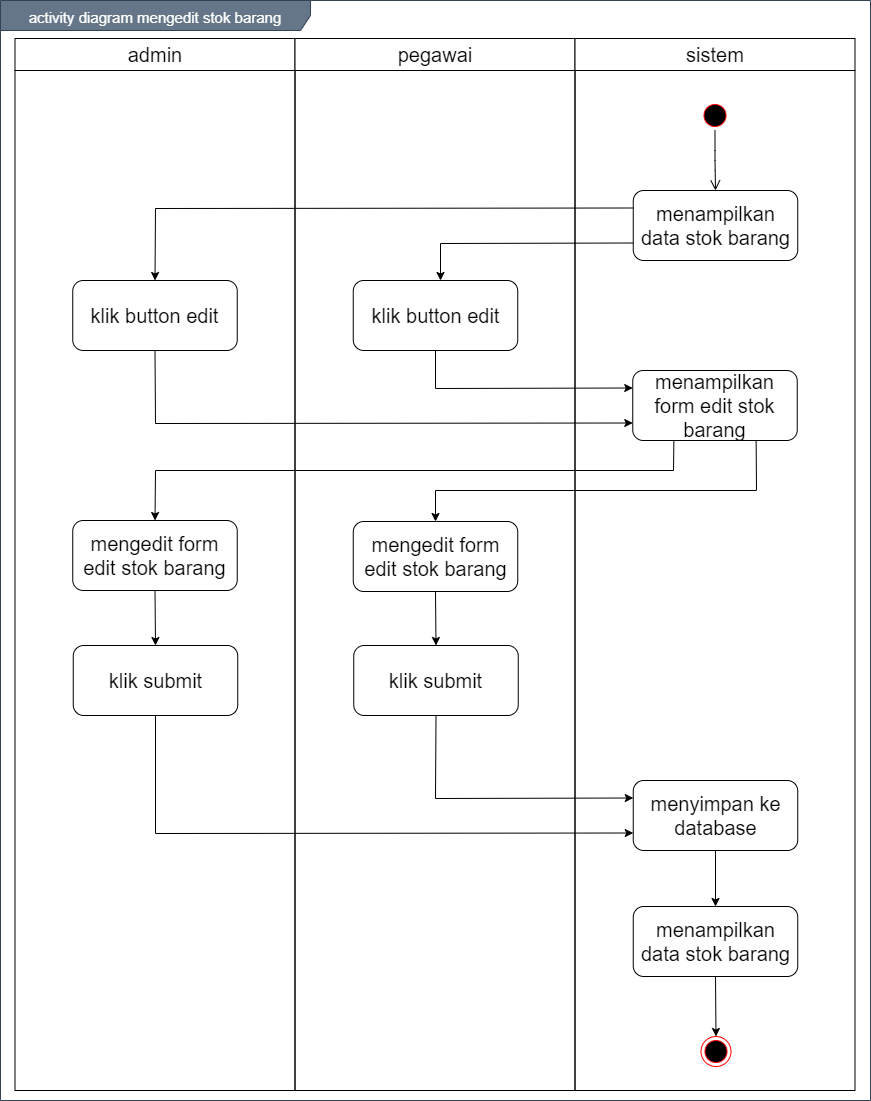

The diagram above was exported from draw.io. Its source (the exported page's mxGraphModel, read from the mxfile embedded in the PNG):
<mxGraphModel dx="1019" dy="555" grid="1" gridSize="10" guides="1" tooltips="1" connect="1" arrows="1" fold="1" page="1" pageScale="1" pageWidth="850" pageHeight="1100" math="0" shadow="0">
  <root>
    <mxCell id="0" />
    <mxCell id="1" parent="0" />
    <mxCell id="yGG7oYwnQoJYa6APRNO8-1" value="&lt;font style=&quot;font-size: 15px&quot;&gt;activity diagram mengedit stok barang&lt;/font&gt;" style="shape=umlFrame;whiteSpace=wrap;html=1;fontSize=20;align=center;width=310;height=30;fillColor=#647687;strokeColor=#314354;fontColor=#ffffff;" vertex="1" parent="1">
      <mxGeometry x="160" y="100" width="870" height="1100" as="geometry" />
    </mxCell>
    <mxCell id="yGG7oYwnQoJYa6APRNO8-2" value="admin" style="swimlane;whiteSpace=wrap;fontSize=20;fontStyle=0;startSize=32;" vertex="1" parent="1">
      <mxGeometry x="174.5" y="138" width="280" height="1052" as="geometry" />
    </mxCell>
    <mxCell id="yGG7oYwnQoJYa6APRNO8-3" value="klik button edit" style="rounded=1;whiteSpace=wrap;html=1;fontSize=20;align=center;" vertex="1" parent="yGG7oYwnQoJYa6APRNO8-2">
      <mxGeometry x="57.75" y="242" width="164.5" height="70" as="geometry" />
    </mxCell>
    <mxCell id="yGG7oYwnQoJYa6APRNO8-4" value="mengedit form edit stok barang" style="rounded=1;whiteSpace=wrap;html=1;fontSize=20;align=center;" vertex="1" parent="yGG7oYwnQoJYa6APRNO8-2">
      <mxGeometry x="57.75" y="482" width="164.5" height="70" as="geometry" />
    </mxCell>
    <mxCell id="yGG7oYwnQoJYa6APRNO8-5" value="pegawai" style="swimlane;whiteSpace=wrap;fontSize=20;fontStyle=0;startSize=32;" vertex="1" parent="1">
      <mxGeometry x="454.5" y="138" width="280" height="1052" as="geometry" />
    </mxCell>
    <mxCell id="yGG7oYwnQoJYa6APRNO8-6" value="klik submit" style="rounded=1;whiteSpace=wrap;html=1;fontSize=20;align=center;" vertex="1" parent="yGG7oYwnQoJYa6APRNO8-5">
      <mxGeometry x="58.75" y="607" width="164.5" height="70" as="geometry" />
    </mxCell>
    <mxCell id="yGG7oYwnQoJYa6APRNO8-7" value="sistem" style="swimlane;whiteSpace=wrap;fontSize=20;fontStyle=0;startSize=32;" vertex="1" parent="1">
      <mxGeometry x="734.5" y="138" width="280" height="1052" as="geometry" />
    </mxCell>
    <mxCell id="yGG7oYwnQoJYa6APRNO8-8" value="" style="ellipse;html=1;shape=endState;fillColor=#000000;strokeColor=#ff0000;fontSize=20;align=center;" vertex="1" parent="yGG7oYwnQoJYa6APRNO8-7">
      <mxGeometry x="126" y="998" width="30" height="30" as="geometry" />
    </mxCell>
    <mxCell id="yGG7oYwnQoJYa6APRNO8-9" value="" style="ellipse;html=1;shape=startState;fillColor=#000000;strokeColor=#ff0000;fontSize=20;align=center;" vertex="1" parent="yGG7oYwnQoJYa6APRNO8-7">
      <mxGeometry x="125" y="62" width="30" height="30" as="geometry" />
    </mxCell>
    <mxCell id="yGG7oYwnQoJYa6APRNO8-10" value="" style="edgeStyle=orthogonalEdgeStyle;html=1;verticalAlign=bottom;endArrow=open;endSize=8;fontSize=20;entryX=0.5;entryY=0;entryDx=0;entryDy=0;" edge="1" parent="yGG7oYwnQoJYa6APRNO8-7" source="yGG7oYwnQoJYa6APRNO8-9" target="yGG7oYwnQoJYa6APRNO8-11">
      <mxGeometry relative="1" as="geometry">
        <mxPoint x="140" y="152" as="targetPoint" />
      </mxGeometry>
    </mxCell>
    <mxCell id="yGG7oYwnQoJYa6APRNO8-11" value="menampilkan data stok barang" style="rounded=1;whiteSpace=wrap;html=1;fontSize=20;align=center;" vertex="1" parent="yGG7oYwnQoJYa6APRNO8-7">
      <mxGeometry x="58.25" y="152" width="164.5" height="70" as="geometry" />
    </mxCell>
    <mxCell id="yGG7oYwnQoJYa6APRNO8-12" value="menyimpan ke database" style="rounded=1;whiteSpace=wrap;html=1;fontSize=20;align=center;" vertex="1" parent="yGG7oYwnQoJYa6APRNO8-7">
      <mxGeometry x="58.25" y="742" width="164.5" height="70" as="geometry" />
    </mxCell>
    <mxCell id="yGG7oYwnQoJYa6APRNO8-13" value="klik button edit" style="rounded=1;whiteSpace=wrap;html=1;fontSize=20;align=center;" vertex="1" parent="1">
      <mxGeometry x="512.75" y="380" width="164.5" height="70" as="geometry" />
    </mxCell>
    <mxCell id="yGG7oYwnQoJYa6APRNO8-14" value="menampilkan data stok barang" style="rounded=1;whiteSpace=wrap;html=1;fontSize=20;align=center;" vertex="1" parent="1">
      <mxGeometry x="792.75" y="1006" width="164.5" height="70" as="geometry" />
    </mxCell>
    <mxCell id="yGG7oYwnQoJYa6APRNO8-15" value="" style="endArrow=classic;html=1;fontSize=20;strokeColor=#000000;entryX=0.5;entryY=0;entryDx=0;entryDy=0;exitX=0.5;exitY=1;exitDx=0;exitDy=0;" edge="1" parent="1" source="yGG7oYwnQoJYa6APRNO8-14" target="yGG7oYwnQoJYa6APRNO8-8">
      <mxGeometry width="50" height="50" relative="1" as="geometry">
        <mxPoint x="875" y="1596" as="sourcePoint" />
        <mxPoint x="895" y="1451.9999999999998" as="targetPoint" />
      </mxGeometry>
    </mxCell>
    <mxCell id="yGG7oYwnQoJYa6APRNO8-16" value="mengedit form edit stok barang" style="rounded=1;whiteSpace=wrap;html=1;fontSize=20;align=center;" vertex="1" parent="1">
      <mxGeometry x="512.75" y="621" width="164.5" height="70" as="geometry" />
    </mxCell>
    <mxCell id="yGG7oYwnQoJYa6APRNO8-17" value="" style="endArrow=classic;html=1;exitX=0;exitY=0.75;exitDx=0;exitDy=0;rounded=0;" edge="1" parent="1" source="yGG7oYwnQoJYa6APRNO8-11">
      <mxGeometry width="50" height="50" relative="1" as="geometry">
        <mxPoint x="600" y="580" as="sourcePoint" />
        <mxPoint x="600" y="380" as="targetPoint" />
        <Array as="points">
          <mxPoint x="600" y="343" />
        </Array>
      </mxGeometry>
    </mxCell>
    <mxCell id="yGG7oYwnQoJYa6APRNO8-18" value="" style="endArrow=classic;html=1;exitX=0;exitY=0.25;exitDx=0;exitDy=0;rounded=0;entryX=0.5;entryY=0;entryDx=0;entryDy=0;" edge="1" parent="1" source="yGG7oYwnQoJYa6APRNO8-11" target="yGG7oYwnQoJYa6APRNO8-3">
      <mxGeometry width="50" height="50" relative="1" as="geometry">
        <mxPoint x="802.75" y="352.5" as="sourcePoint" />
        <mxPoint x="610" y="390" as="targetPoint" />
        <Array as="points">
          <mxPoint x="315" y="308" />
        </Array>
      </mxGeometry>
    </mxCell>
    <mxCell id="yGG7oYwnQoJYa6APRNO8-19" value="menampilkan form edit stok barang" style="rounded=1;whiteSpace=wrap;html=1;fontSize=20;align=center;" vertex="1" parent="1">
      <mxGeometry x="792.25" y="470" width="164.5" height="70" as="geometry" />
    </mxCell>
    <mxCell id="yGG7oYwnQoJYa6APRNO8-20" value="klik submit" style="rounded=1;whiteSpace=wrap;html=1;fontSize=20;align=center;" vertex="1" parent="1">
      <mxGeometry x="232.75" y="745" width="164.5" height="70" as="geometry" />
    </mxCell>
    <mxCell id="yGG7oYwnQoJYa6APRNO8-21" value="" style="endArrow=classic;html=1;entryX=0;entryY=0.25;entryDx=0;entryDy=0;exitX=0.5;exitY=1;exitDx=0;exitDy=0;rounded=0;" edge="1" parent="1" source="yGG7oYwnQoJYa6APRNO8-13" target="yGG7oYwnQoJYa6APRNO8-19">
      <mxGeometry width="50" height="50" relative="1" as="geometry">
        <mxPoint x="540" y="460" as="sourcePoint" />
        <mxPoint x="590" y="410" as="targetPoint" />
        <Array as="points">
          <mxPoint x="595" y="488" />
        </Array>
      </mxGeometry>
    </mxCell>
    <mxCell id="yGG7oYwnQoJYa6APRNO8-22" value="" style="endArrow=classic;html=1;entryX=0;entryY=0.75;entryDx=0;entryDy=0;exitX=0.5;exitY=1;exitDx=0;exitDy=0;rounded=0;" edge="1" parent="1" source="yGG7oYwnQoJYa6APRNO8-3" target="yGG7oYwnQoJYa6APRNO8-19">
      <mxGeometry width="50" height="50" relative="1" as="geometry">
        <mxPoint x="540" y="460" as="sourcePoint" />
        <mxPoint x="590" y="410" as="targetPoint" />
        <Array as="points">
          <mxPoint x="315" y="523" />
        </Array>
      </mxGeometry>
    </mxCell>
    <mxCell id="yGG7oYwnQoJYa6APRNO8-23" value="" style="endArrow=classic;html=1;entryX=0.5;entryY=0;entryDx=0;entryDy=0;exitX=0.25;exitY=1;exitDx=0;exitDy=0;rounded=0;" edge="1" parent="1" source="yGG7oYwnQoJYa6APRNO8-19" target="yGG7oYwnQoJYa6APRNO8-4">
      <mxGeometry width="50" height="50" relative="1" as="geometry">
        <mxPoint x="620" y="680" as="sourcePoint" />
        <mxPoint x="670" y="630" as="targetPoint" />
        <Array as="points">
          <mxPoint x="833" y="570" />
          <mxPoint x="315" y="570" />
        </Array>
      </mxGeometry>
    </mxCell>
    <mxCell id="yGG7oYwnQoJYa6APRNO8-24" value="" style="endArrow=classic;html=1;exitX=0.75;exitY=1;exitDx=0;exitDy=0;entryX=0.5;entryY=0;entryDx=0;entryDy=0;rounded=0;" edge="1" parent="1" source="yGG7oYwnQoJYa6APRNO8-19" target="yGG7oYwnQoJYa6APRNO8-16">
      <mxGeometry width="50" height="50" relative="1" as="geometry">
        <mxPoint x="620" y="680" as="sourcePoint" />
        <mxPoint x="670" y="630" as="targetPoint" />
        <Array as="points">
          <mxPoint x="916" y="590" />
          <mxPoint x="595" y="590" />
        </Array>
      </mxGeometry>
    </mxCell>
    <mxCell id="yGG7oYwnQoJYa6APRNO8-25" value="" style="endArrow=classic;html=1;entryX=0.5;entryY=0;entryDx=0;entryDy=0;exitX=0.5;exitY=1;exitDx=0;exitDy=0;" edge="1" parent="1" source="yGG7oYwnQoJYa6APRNO8-16" target="yGG7oYwnQoJYa6APRNO8-6">
      <mxGeometry width="50" height="50" relative="1" as="geometry">
        <mxPoint x="530" y="710" as="sourcePoint" />
        <mxPoint x="580" y="660" as="targetPoint" />
      </mxGeometry>
    </mxCell>
    <mxCell id="yGG7oYwnQoJYa6APRNO8-26" value="" style="endArrow=classic;html=1;entryX=0.5;entryY=0;entryDx=0;entryDy=0;exitX=0.5;exitY=1;exitDx=0;exitDy=0;" edge="1" parent="1" source="yGG7oYwnQoJYa6APRNO8-4" target="yGG7oYwnQoJYa6APRNO8-20">
      <mxGeometry width="50" height="50" relative="1" as="geometry">
        <mxPoint x="605" y="701" as="sourcePoint" />
        <mxPoint x="605.5" y="755" as="targetPoint" />
      </mxGeometry>
    </mxCell>
    <mxCell id="yGG7oYwnQoJYa6APRNO8-27" value="" style="endArrow=classic;html=1;entryX=0;entryY=0.25;entryDx=0;entryDy=0;exitX=0.5;exitY=1;exitDx=0;exitDy=0;rounded=0;" edge="1" parent="1" source="yGG7oYwnQoJYa6APRNO8-6" target="yGG7oYwnQoJYa6APRNO8-12">
      <mxGeometry width="50" height="50" relative="1" as="geometry">
        <mxPoint x="324.5" y="700" as="sourcePoint" />
        <mxPoint x="325.0000000000002" y="755" as="targetPoint" />
        <Array as="points">
          <mxPoint x="595" y="898" />
        </Array>
      </mxGeometry>
    </mxCell>
    <mxCell id="yGG7oYwnQoJYa6APRNO8-28" value="" style="endArrow=classic;html=1;exitX=0.5;exitY=1;exitDx=0;exitDy=0;entryX=0;entryY=0.75;entryDx=0;entryDy=0;rounded=0;" edge="1" parent="1" source="yGG7oYwnQoJYa6APRNO8-20" target="yGG7oYwnQoJYa6APRNO8-12">
      <mxGeometry width="50" height="50" relative="1" as="geometry">
        <mxPoint x="590" y="990" as="sourcePoint" />
        <mxPoint x="640" y="940" as="targetPoint" />
        <Array as="points">
          <mxPoint x="315" y="933" />
        </Array>
      </mxGeometry>
    </mxCell>
    <mxCell id="yGG7oYwnQoJYa6APRNO8-29" value="" style="endArrow=classic;html=1;entryX=0.5;entryY=0;entryDx=0;entryDy=0;exitX=0.5;exitY=1;exitDx=0;exitDy=0;" edge="1" parent="1" source="yGG7oYwnQoJYa6APRNO8-12" target="yGG7oYwnQoJYa6APRNO8-14">
      <mxGeometry width="50" height="50" relative="1" as="geometry">
        <mxPoint x="590" y="990" as="sourcePoint" />
        <mxPoint x="640" y="940" as="targetPoint" />
      </mxGeometry>
    </mxCell>
  </root>
</mxGraphModel>